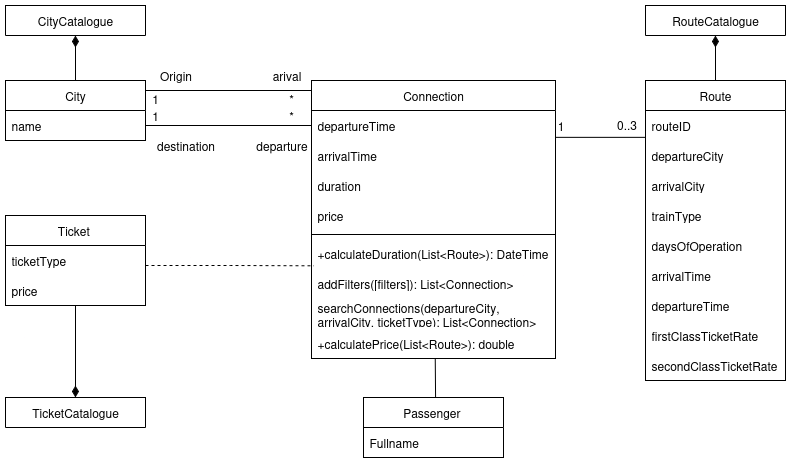

The diagram above was exported from draw.io. Its source (the exported page's mxGraphModel, read from the mxfile embedded in the PNG):
<mxGraphModel dx="1252" dy="641" grid="1" gridSize="10" guides="1" tooltips="1" connect="1" arrows="1" fold="1" page="0" pageScale="1" pageWidth="850" pageHeight="1100" math="0" shadow="0">
  <root>
    <mxCell id="0" />
    <mxCell id="1" parent="0" />
    <mxCell id="tlV2X-4NZef1U99cvCUL-1" style="edgeStyle=orthogonalEdgeStyle;rounded=0;orthogonalLoop=1;jettySize=auto;html=1;entryX=0.5;entryY=1;entryDx=0;entryDy=0;endArrow=diamondThin;endFill=1;endSize=9;" parent="1" source="tlV2X-4NZef1U99cvCUL-2" target="tlV2X-4NZef1U99cvCUL-4" edge="1">
      <mxGeometry relative="1" as="geometry" />
    </mxCell>
    <mxCell id="tlV2X-4NZef1U99cvCUL-2" value="City" style="swimlane;fontStyle=0;childLayout=stackLayout;horizontal=1;startSize=30;horizontalStack=0;resizeParent=1;resizeParentMax=0;resizeLast=0;collapsible=1;marginBottom=0;whiteSpace=wrap;html=1;" parent="1" vertex="1">
      <mxGeometry x="290" y="335" width="140" height="60" as="geometry" />
    </mxCell>
    <mxCell id="tlV2X-4NZef1U99cvCUL-3" value="name" style="text;strokeColor=none;fillColor=none;align=left;verticalAlign=middle;spacingLeft=4;spacingRight=4;overflow=hidden;points=[[0,0.5],[1,0.5]];portConstraint=eastwest;rotatable=0;whiteSpace=wrap;html=1;" parent="tlV2X-4NZef1U99cvCUL-2" vertex="1">
      <mxGeometry y="30" width="140" height="30" as="geometry" />
    </mxCell>
    <mxCell id="tlV2X-4NZef1U99cvCUL-4" value="CityCatalogue" style="swimlane;fontStyle=0;childLayout=stackLayout;horizontal=1;startSize=30;horizontalStack=0;resizeParent=1;resizeParentMax=0;resizeLast=0;collapsible=1;marginBottom=0;whiteSpace=wrap;html=1;" parent="1" vertex="1">
      <mxGeometry x="290" y="260" width="140" height="30" as="geometry" />
    </mxCell>
    <mxCell id="tlV2X-4NZef1U99cvCUL-6" style="edgeStyle=orthogonalEdgeStyle;rounded=0;orthogonalLoop=1;jettySize=auto;html=1;entryX=0.5;entryY=0;entryDx=0;entryDy=0;endArrow=diamondThin;endFill=1;endSize=9;" parent="1" source="tlV2X-4NZef1U99cvCUL-7" target="tlV2X-4NZef1U99cvCUL-43" edge="1">
      <mxGeometry relative="1" as="geometry" />
    </mxCell>
    <mxCell id="tlV2X-4NZef1U99cvCUL-7" value="Ticket&amp;nbsp;" style="swimlane;fontStyle=0;childLayout=stackLayout;horizontal=1;startSize=30;horizontalStack=0;resizeParent=1;resizeParentMax=0;resizeLast=0;collapsible=1;marginBottom=0;whiteSpace=wrap;html=1;" parent="1" vertex="1">
      <mxGeometry x="290" y="470" width="140" height="90" as="geometry" />
    </mxCell>
    <mxCell id="tlV2X-4NZef1U99cvCUL-8" value="ticketType" style="text;strokeColor=none;fillColor=none;align=left;verticalAlign=middle;spacingLeft=4;spacingRight=4;overflow=hidden;points=[[0,0.5],[1,0.5]];portConstraint=eastwest;rotatable=0;whiteSpace=wrap;html=1;" parent="tlV2X-4NZef1U99cvCUL-7" vertex="1">
      <mxGeometry y="30" width="140" height="30" as="geometry" />
    </mxCell>
    <mxCell id="tlV2X-4NZef1U99cvCUL-9" value="price" style="text;strokeColor=none;fillColor=none;align=left;verticalAlign=middle;spacingLeft=4;spacingRight=4;overflow=hidden;points=[[0,0.5],[1,0.5]];portConstraint=eastwest;rotatable=0;whiteSpace=wrap;html=1;" parent="tlV2X-4NZef1U99cvCUL-7" vertex="1">
      <mxGeometry y="60" width="140" height="30" as="geometry" />
    </mxCell>
    <mxCell id="tlV2X-4NZef1U99cvCUL-10" value="Connection" style="swimlane;fontStyle=0;childLayout=stackLayout;horizontal=1;startSize=30;horizontalStack=0;resizeParent=1;resizeParentMax=0;resizeLast=0;collapsible=1;marginBottom=0;whiteSpace=wrap;html=1;" parent="1" vertex="1">
      <mxGeometry x="596" y="335" width="244" height="278" as="geometry" />
    </mxCell>
    <mxCell id="tlV2X-4NZef1U99cvCUL-11" value="departureTime" style="text;strokeColor=none;fillColor=none;align=left;verticalAlign=middle;spacingLeft=4;spacingRight=4;overflow=hidden;points=[[0,0.5],[1,0.5]];portConstraint=eastwest;rotatable=0;whiteSpace=wrap;html=1;" parent="tlV2X-4NZef1U99cvCUL-10" vertex="1">
      <mxGeometry y="30" width="244" height="30" as="geometry" />
    </mxCell>
    <mxCell id="tlV2X-4NZef1U99cvCUL-12" value="arrivalTime" style="text;strokeColor=none;fillColor=none;align=left;verticalAlign=middle;spacingLeft=4;spacingRight=4;overflow=hidden;points=[[0,0.5],[1,0.5]];portConstraint=eastwest;rotatable=0;whiteSpace=wrap;html=1;" parent="tlV2X-4NZef1U99cvCUL-10" vertex="1">
      <mxGeometry y="60" width="244" height="30" as="geometry" />
    </mxCell>
    <mxCell id="tlV2X-4NZef1U99cvCUL-13" value="duration" style="text;strokeColor=none;fillColor=none;align=left;verticalAlign=middle;spacingLeft=4;spacingRight=4;overflow=hidden;points=[[0,0.5],[1,0.5]];portConstraint=eastwest;rotatable=0;whiteSpace=wrap;html=1;" parent="tlV2X-4NZef1U99cvCUL-10" vertex="1">
      <mxGeometry y="90" width="244" height="30" as="geometry" />
    </mxCell>
    <mxCell id="tlV2X-4NZef1U99cvCUL-14" value="price" style="text;strokeColor=none;fillColor=none;align=left;verticalAlign=middle;spacingLeft=4;spacingRight=4;overflow=hidden;points=[[0,0.5],[1,0.5]];portConstraint=eastwest;rotatable=0;whiteSpace=wrap;html=1;" parent="tlV2X-4NZef1U99cvCUL-10" vertex="1">
      <mxGeometry y="120" width="244" height="30" as="geometry" />
    </mxCell>
    <mxCell id="pBHwMc7wXwU1-mUuVHZp-1" value="" style="line;strokeWidth=1;fillColor=none;align=left;verticalAlign=middle;spacingTop=-1;spacingLeft=3;spacingRight=3;rotatable=0;labelPosition=right;points=[];portConstraint=eastwest;strokeColor=inherit;" parent="tlV2X-4NZef1U99cvCUL-10" vertex="1">
      <mxGeometry y="150" width="244" height="8" as="geometry" />
    </mxCell>
    <mxCell id="pBHwMc7wXwU1-mUuVHZp-3" value="+calculateDuration(List&amp;lt;Route&amp;gt;): DateTime" style="text;strokeColor=none;fillColor=none;align=left;verticalAlign=middle;spacingLeft=4;spacingRight=4;overflow=hidden;points=[[0,0.5],[1,0.5]];portConstraint=eastwest;rotatable=0;whiteSpace=wrap;html=1;" parent="tlV2X-4NZef1U99cvCUL-10" vertex="1">
      <mxGeometry y="158" width="244" height="30" as="geometry" />
    </mxCell>
    <mxCell id="F31uk6digAi3WIGpnmID-1" value="&lt;span style=&quot;text-align: center;&quot;&gt;addFilters([filters]): List&amp;lt;Connection&amp;gt;&lt;/span&gt;" style="text;strokeColor=none;fillColor=none;align=left;verticalAlign=middle;spacingLeft=4;spacingRight=4;overflow=hidden;points=[[0,0.5],[1,0.5]];portConstraint=eastwest;rotatable=0;whiteSpace=wrap;html=1;" vertex="1" parent="tlV2X-4NZef1U99cvCUL-10">
      <mxGeometry y="188" width="244" height="30" as="geometry" />
    </mxCell>
    <mxCell id="PxEWGATsJehASlJcXrW2-5" value="&lt;span style=&quot;text-align: center;&quot;&gt;searchConnections(departureCity, arrivalCity, ticketType): List&amp;lt;Connection&amp;gt;&lt;/span&gt;" style="text;strokeColor=none;fillColor=none;align=left;verticalAlign=middle;spacingLeft=4;spacingRight=4;overflow=hidden;points=[[0,0.5],[1,0.5]];portConstraint=eastwest;rotatable=0;whiteSpace=wrap;html=1;" parent="tlV2X-4NZef1U99cvCUL-10" vertex="1">
      <mxGeometry y="218" width="244" height="30" as="geometry" />
    </mxCell>
    <mxCell id="pBHwMc7wXwU1-mUuVHZp-5" value="+calculatePrice(List&amp;lt;Route&amp;gt;): double" style="text;strokeColor=none;fillColor=none;align=left;verticalAlign=middle;spacingLeft=4;spacingRight=4;overflow=hidden;points=[[0,0.5],[1,0.5]];portConstraint=eastwest;rotatable=0;whiteSpace=wrap;html=1;" parent="tlV2X-4NZef1U99cvCUL-10" vertex="1">
      <mxGeometry y="248" width="244" height="30" as="geometry" />
    </mxCell>
    <mxCell id="tlV2X-4NZef1U99cvCUL-15" value="Origin" style="text;html=1;align=center;verticalAlign=middle;resizable=0;points=[];autosize=1;strokeColor=none;fillColor=none;" parent="1" vertex="1">
      <mxGeometry x="430" y="315" width="60" height="30" as="geometry" />
    </mxCell>
    <mxCell id="tlV2X-4NZef1U99cvCUL-16" value="destination" style="text;html=1;align=center;verticalAlign=middle;resizable=0;points=[];autosize=1;strokeColor=none;fillColor=none;" parent="1" vertex="1">
      <mxGeometry x="430" y="385" width="80" height="30" as="geometry" />
    </mxCell>
    <mxCell id="tlV2X-4NZef1U99cvCUL-17" value="departure" style="text;html=1;align=center;verticalAlign=middle;resizable=0;points=[];autosize=1;strokeColor=none;fillColor=none;" parent="1" vertex="1">
      <mxGeometry x="531" y="385" width="70" height="30" as="geometry" />
    </mxCell>
    <mxCell id="tlV2X-4NZef1U99cvCUL-18" value="arival" style="text;html=1;align=center;verticalAlign=middle;resizable=0;points=[];autosize=1;strokeColor=none;fillColor=none;" parent="1" vertex="1">
      <mxGeometry x="546" y="315" width="50" height="30" as="geometry" />
    </mxCell>
    <mxCell id="tlV2X-4NZef1U99cvCUL-19" value="Passenger&amp;nbsp;" style="swimlane;fontStyle=0;childLayout=stackLayout;horizontal=1;startSize=30;horizontalStack=0;resizeParent=1;resizeParentMax=0;resizeLast=0;collapsible=1;marginBottom=0;whiteSpace=wrap;html=1;" parent="1" vertex="1">
      <mxGeometry x="648" y="652" width="140" height="60" as="geometry" />
    </mxCell>
    <mxCell id="tlV2X-4NZef1U99cvCUL-20" value="Fullname&amp;nbsp;" style="text;strokeColor=none;fillColor=none;align=left;verticalAlign=middle;spacingLeft=4;spacingRight=4;overflow=hidden;points=[[0,0.5],[1,0.5]];portConstraint=eastwest;rotatable=0;whiteSpace=wrap;html=1;" parent="tlV2X-4NZef1U99cvCUL-19" vertex="1">
      <mxGeometry y="30" width="140" height="30" as="geometry" />
    </mxCell>
    <mxCell id="tlV2X-4NZef1U99cvCUL-22" value="Route" style="swimlane;fontStyle=0;childLayout=stackLayout;horizontal=1;startSize=30;horizontalStack=0;resizeParent=1;resizeParentMax=0;resizeLast=0;collapsible=1;marginBottom=0;whiteSpace=wrap;html=1;" parent="1" vertex="1">
      <mxGeometry x="930" y="335" width="140" height="300" as="geometry" />
    </mxCell>
    <mxCell id="tlV2X-4NZef1U99cvCUL-23" value="routeID" style="text;strokeColor=none;fillColor=none;align=left;verticalAlign=middle;spacingLeft=4;spacingRight=4;overflow=hidden;points=[[0,0.5],[1,0.5]];portConstraint=eastwest;rotatable=0;whiteSpace=wrap;html=1;" parent="tlV2X-4NZef1U99cvCUL-22" vertex="1">
      <mxGeometry y="30" width="140" height="30" as="geometry" />
    </mxCell>
    <mxCell id="tlV2X-4NZef1U99cvCUL-24" value="departureCity" style="text;strokeColor=none;fillColor=none;align=left;verticalAlign=middle;spacingLeft=4;spacingRight=4;overflow=hidden;points=[[0,0.5],[1,0.5]];portConstraint=eastwest;rotatable=0;whiteSpace=wrap;html=1;" parent="tlV2X-4NZef1U99cvCUL-22" vertex="1">
      <mxGeometry y="60" width="140" height="30" as="geometry" />
    </mxCell>
    <mxCell id="tlV2X-4NZef1U99cvCUL-25" value="arrivalCity" style="text;strokeColor=none;fillColor=none;align=left;verticalAlign=middle;spacingLeft=4;spacingRight=4;overflow=hidden;points=[[0,0.5],[1,0.5]];portConstraint=eastwest;rotatable=0;whiteSpace=wrap;html=1;" parent="tlV2X-4NZef1U99cvCUL-22" vertex="1">
      <mxGeometry y="90" width="140" height="30" as="geometry" />
    </mxCell>
    <mxCell id="tlV2X-4NZef1U99cvCUL-26" value="trainType" style="text;strokeColor=none;fillColor=none;align=left;verticalAlign=middle;spacingLeft=4;spacingRight=4;overflow=hidden;points=[[0,0.5],[1,0.5]];portConstraint=eastwest;rotatable=0;whiteSpace=wrap;html=1;" parent="tlV2X-4NZef1U99cvCUL-22" vertex="1">
      <mxGeometry y="120" width="140" height="30" as="geometry" />
    </mxCell>
    <mxCell id="tlV2X-4NZef1U99cvCUL-27" value="daysOfOperation" style="text;strokeColor=none;fillColor=none;align=left;verticalAlign=middle;spacingLeft=4;spacingRight=4;overflow=hidden;points=[[0,0.5],[1,0.5]];portConstraint=eastwest;rotatable=0;whiteSpace=wrap;html=1;" parent="tlV2X-4NZef1U99cvCUL-22" vertex="1">
      <mxGeometry y="150" width="140" height="30" as="geometry" />
    </mxCell>
    <mxCell id="tlV2X-4NZef1U99cvCUL-28" value="arrivalTime" style="text;strokeColor=none;fillColor=none;align=left;verticalAlign=middle;spacingLeft=4;spacingRight=4;overflow=hidden;points=[[0,0.5],[1,0.5]];portConstraint=eastwest;rotatable=0;whiteSpace=wrap;html=1;" parent="tlV2X-4NZef1U99cvCUL-22" vertex="1">
      <mxGeometry y="180" width="140" height="30" as="geometry" />
    </mxCell>
    <mxCell id="tlV2X-4NZef1U99cvCUL-29" value="departureTime" style="text;strokeColor=none;fillColor=none;align=left;verticalAlign=middle;spacingLeft=4;spacingRight=4;overflow=hidden;points=[[0,0.5],[1,0.5]];portConstraint=eastwest;rotatable=0;whiteSpace=wrap;html=1;" parent="tlV2X-4NZef1U99cvCUL-22" vertex="1">
      <mxGeometry y="210" width="140" height="30" as="geometry" />
    </mxCell>
    <mxCell id="tlV2X-4NZef1U99cvCUL-30" value="firstClassTicketRate" style="text;strokeColor=none;fillColor=none;align=left;verticalAlign=middle;spacingLeft=4;spacingRight=4;overflow=hidden;points=[[0,0.5],[1,0.5]];portConstraint=eastwest;rotatable=0;whiteSpace=wrap;html=1;" parent="tlV2X-4NZef1U99cvCUL-22" vertex="1">
      <mxGeometry y="240" width="140" height="30" as="geometry" />
    </mxCell>
    <mxCell id="tlV2X-4NZef1U99cvCUL-31" value="secondClassTicketRate" style="text;strokeColor=none;fillColor=none;align=left;verticalAlign=middle;spacingLeft=4;spacingRight=4;overflow=hidden;points=[[0,0.5],[1,0.5]];portConstraint=eastwest;rotatable=0;whiteSpace=wrap;html=1;" parent="tlV2X-4NZef1U99cvCUL-22" vertex="1">
      <mxGeometry y="270" width="140" height="30" as="geometry" />
    </mxCell>
    <mxCell id="tlV2X-4NZef1U99cvCUL-32" value="" style="endArrow=none;html=1;rounded=0;entryX=0;entryY=0.895;entryDx=0;entryDy=0;entryPerimeter=0;exitX=0.999;exitY=0.895;exitDx=0;exitDy=0;exitPerimeter=0;" parent="1" source="tlV2X-4NZef1U99cvCUL-11" target="tlV2X-4NZef1U99cvCUL-23" edge="1">
      <mxGeometry width="50" height="50" relative="1" as="geometry">
        <mxPoint x="840" y="395" as="sourcePoint" />
        <mxPoint x="897" y="395" as="targetPoint" />
      </mxGeometry>
    </mxCell>
    <mxCell id="tlV2X-4NZef1U99cvCUL-33" value="1" style="text;html=1;align=center;verticalAlign=middle;whiteSpace=wrap;rounded=0;" parent="1" vertex="1">
      <mxGeometry x="410" y="355" width="60" height="30" as="geometry" />
    </mxCell>
    <mxCell id="tlV2X-4NZef1U99cvCUL-34" value="*" style="text;html=1;align=center;verticalAlign=middle;whiteSpace=wrap;rounded=0;" parent="1" vertex="1">
      <mxGeometry x="546" y="338" width="60" height="30" as="geometry" />
    </mxCell>
    <mxCell id="tlV2X-4NZef1U99cvCUL-35" value="RouteCatalogue" style="swimlane;fontStyle=0;childLayout=stackLayout;horizontal=1;startSize=30;horizontalStack=0;resizeParent=1;resizeParentMax=0;resizeLast=0;collapsible=1;marginBottom=0;whiteSpace=wrap;html=1;" parent="1" vertex="1">
      <mxGeometry x="930" y="260" width="140" height="30" as="geometry" />
    </mxCell>
    <mxCell id="tlV2X-4NZef1U99cvCUL-36" value="1" style="text;html=1;align=center;verticalAlign=middle;whiteSpace=wrap;rounded=0;" parent="1" vertex="1">
      <mxGeometry x="410" y="338" width="60" height="30" as="geometry" />
    </mxCell>
    <mxCell id="tlV2X-4NZef1U99cvCUL-37" value="*" style="text;html=1;align=center;verticalAlign=middle;whiteSpace=wrap;rounded=0;" parent="1" vertex="1">
      <mxGeometry x="546" y="355" width="60" height="30" as="geometry" />
    </mxCell>
    <mxCell id="tlV2X-4NZef1U99cvCUL-38" value="1" style="text;html=1;align=center;verticalAlign=middle;resizable=0;points=[];autosize=1;strokeColor=none;fillColor=none;" parent="1" vertex="1">
      <mxGeometry x="830" y="365" width="30" height="30" as="geometry" />
    </mxCell>
    <mxCell id="tlV2X-4NZef1U99cvCUL-39" value="0..3" style="text;html=1;align=center;verticalAlign=middle;resizable=0;points=[];autosize=1;strokeColor=none;fillColor=none;" parent="1" vertex="1">
      <mxGeometry x="891" y="364" width="40" height="30" as="geometry" />
    </mxCell>
    <mxCell id="tlV2X-4NZef1U99cvCUL-40" style="edgeStyle=orthogonalEdgeStyle;rounded=0;orthogonalLoop=1;jettySize=auto;html=1;endArrow=none;endFill=0;" parent="1" edge="1">
      <mxGeometry relative="1" as="geometry">
        <mxPoint x="430" y="345" as="sourcePoint" />
        <mxPoint x="596" y="345" as="targetPoint" />
      </mxGeometry>
    </mxCell>
    <mxCell id="tlV2X-4NZef1U99cvCUL-41" style="edgeStyle=orthogonalEdgeStyle;rounded=0;orthogonalLoop=1;jettySize=auto;html=1;entryX=0;entryY=0.5;entryDx=0;entryDy=0;endArrow=none;endFill=0;" parent="1" source="tlV2X-4NZef1U99cvCUL-3" target="tlV2X-4NZef1U99cvCUL-11" edge="1">
      <mxGeometry relative="1" as="geometry" />
    </mxCell>
    <mxCell id="tlV2X-4NZef1U99cvCUL-43" value="TicketCatalogue" style="swimlane;fontStyle=0;childLayout=stackLayout;horizontal=1;startSize=30;horizontalStack=0;resizeParent=1;resizeParentMax=0;resizeLast=0;collapsible=1;marginBottom=0;whiteSpace=wrap;html=1;" parent="1" vertex="1">
      <mxGeometry x="290" y="652" width="140" height="30" as="geometry" />
    </mxCell>
    <mxCell id="nCimXzDFryU4IwvRL234-1" style="edgeStyle=orthogonalEdgeStyle;rounded=0;orthogonalLoop=1;jettySize=auto;html=1;entryX=0.01;entryY=0.744;entryDx=0;entryDy=0;entryPerimeter=0;endArrow=none;endFill=0;dashed=1;" parent="1" edge="1">
      <mxGeometry relative="1" as="geometry">
        <mxPoint x="430" y="519.9999999999999" as="sourcePoint" />
        <mxPoint x="598.44" y="520.32" as="targetPoint" />
      </mxGeometry>
    </mxCell>
    <mxCell id="nCimXzDFryU4IwvRL234-2" style="edgeStyle=orthogonalEdgeStyle;rounded=0;orthogonalLoop=1;jettySize=auto;html=1;endArrow=none;endFill=0;entryX=0.507;entryY=1.014;entryDx=0;entryDy=0;entryPerimeter=0;exitX=0.514;exitY=0.002;exitDx=0;exitDy=0;exitPerimeter=0;" parent="1" source="tlV2X-4NZef1U99cvCUL-19" edge="1" target="pBHwMc7wXwU1-mUuVHZp-5">
      <mxGeometry relative="1" as="geometry">
        <mxPoint x="717.92" y="613" as="targetPoint" />
        <mxPoint x="717.92" y="651.34" as="sourcePoint" />
        <Array as="points">
          <mxPoint x="720" y="651" />
          <mxPoint x="720" y="650" />
          <mxPoint x="720" y="650" />
        </Array>
      </mxGeometry>
    </mxCell>
    <mxCell id="tlV2X-4NZef1U99cvCUL-21" style="edgeStyle=orthogonalEdgeStyle;rounded=0;orthogonalLoop=1;jettySize=auto;html=1;entryX=0.5;entryY=1;entryDx=0;entryDy=0;endArrow=diamondThin;endFill=1;endSize=9;" parent="1" edge="1">
      <mxGeometry relative="1" as="geometry">
        <mxPoint x="1034" y="335" as="sourcePoint" />
        <mxPoint x="1000" y="290" as="targetPoint" />
      </mxGeometry>
    </mxCell>
  </root>
</mxGraphModel>